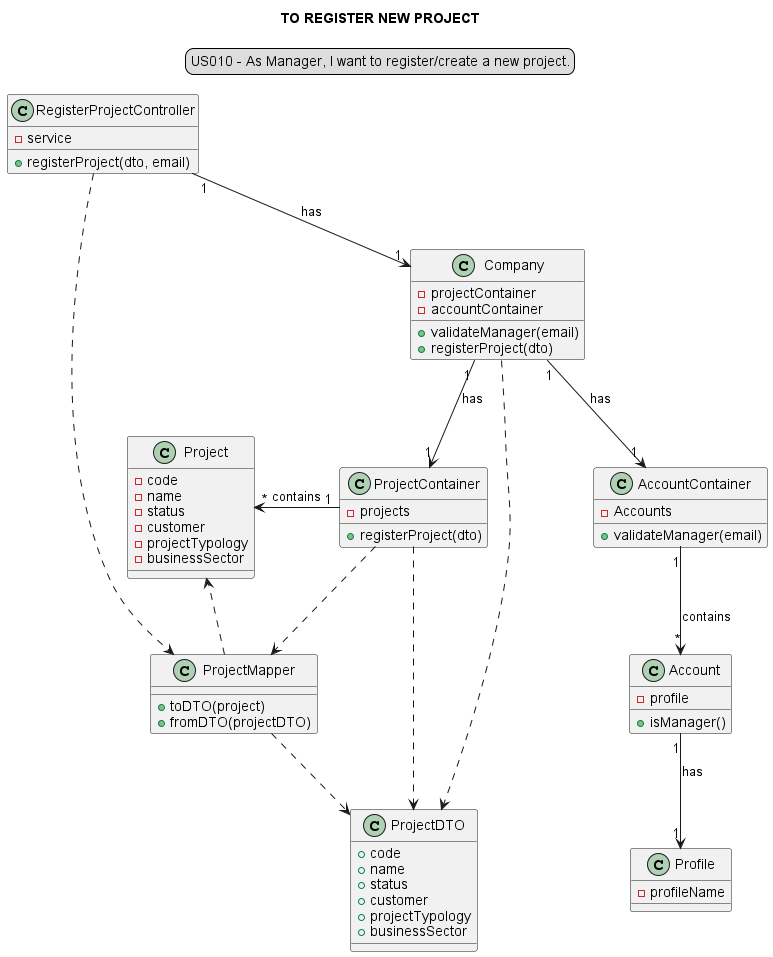

The diagram above was rendered by PlantUML. Its source (embedded in the PNG):
@startuml

skinparam sequenceMessageAlign center
title TO REGISTER NEW PROJECT
legend top
US010 - As Manager, I want to register/create a new project.
end legend

class RegisterProjectController {
- service
+ registerProject(dto, email)
}


class Company {
- projectContainer
- accountContainer
+ validateManager(email)
+ registerProject(dto)
}
class AccountContainer {
+ validateManager(email)
- Accounts
}

class Account {
+ isManager()
- profile
}

class Profile {
-profileName
}

class ProjectContainer {
- projects
+ registerProject(dto)
}

class ProjectMapper{
+ toDTO(project)
+ fromDTO(projectDTO)
}

class ProjectDTO{
+ code
+ name
+ status
+ customer
+ projectTypology
+ businessSector
}

class Project{
- code
- name
- status
- customer
- projectTypology
- businessSector
}

RegisterProjectController "1"-->"1" Company: has
Company "1"-->"1" ProjectContainer: has
Company "1"-->"1" AccountContainer: has
AccountContainer "1"-->"*" Account: contains
Account "1"-->"1" Profile: has
ProjectMapper ..> ProjectDTO
ProjectContainer ..> ProjectMapper
RegisterProjectController ..> ProjectMapper
Company ..> ProjectDTO
ProjectContainer..> ProjectDTO
ProjectMapper ..> Project
ProjectContainer "1" -left-> "*" Project: contains
@enduml